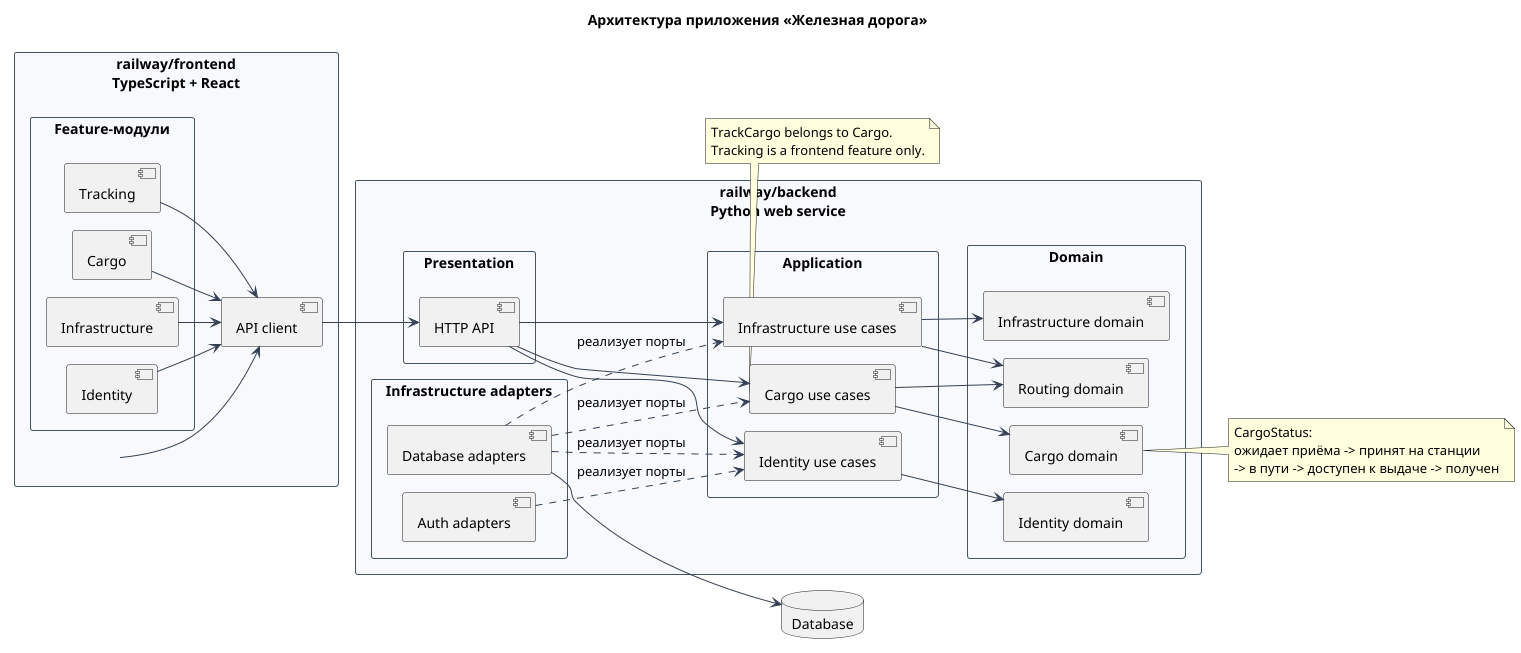

The diagram above was rendered by PlantUML. Its source (embedded in the PNG):
@startuml
!pragma layout smetana
title Архитектура приложения «Железная дорога»

left to right direction
skinparam linetype ortho
skinparam nodesep 70
skinparam ranksep 80
skinparam packageStyle rectangle
skinparam shadowing false
skinparam defaultFontName Arial
skinparam ArrowColor #344054
skinparam PackageBorderColor #455468
skinparam PackageBackgroundColor #F7F9FC

package "railway/frontend\nTypeScript + React" as frontend {
  package "Feature-модули" {
    [Identity]
    [Infrastructure]
    [Cargo]
    [Tracking] as TrackingFeature
  }
  [API client]
}

package "railway/backend\nPython web service" as backend {
  package "Presentation" {
    [HTTP API]
  }

  package "Application" {
    [Identity use cases]
    [Infrastructure use cases]
    [Cargo use cases]
  }

  package "Domain" {
    [Identity domain]
    [Infrastructure domain]
    [Routing domain]
    [Cargo domain]
  }

  package "Infrastructure adapters" {
    [Database adapters]
    [Auth adapters]
  }
}

database "Database" as db

frontend --> [API client]
[Identity] --> [API client]
[Infrastructure] --> [API client]
[Cargo] --> [API client]
TrackingFeature --> [API client]
[API client] --> [HTTP API]
[HTTP API] --> [Identity use cases]
[HTTP API] --> [Infrastructure use cases]
[HTTP API] --> [Cargo use cases]

[Identity use cases] --> [Identity domain]
[Infrastructure use cases] --> [Infrastructure domain]
[Infrastructure use cases] --> [Routing domain]
[Cargo use cases] --> [Cargo domain]
[Cargo use cases] --> [Routing domain]

[Database adapters] ..> [Identity use cases] : реализует порты
[Database adapters] ..> [Infrastructure use cases] : реализует порты
[Database adapters] ..> [Cargo use cases] : реализует порты
[Auth adapters] ..> [Identity use cases] : реализует порты
[Database adapters] --> db

note right of [Cargo domain]
CargoStatus:
ожидает приёма -> принят на станции
-> в пути -> доступен к выдаче -> получен
end note

note bottom of [Cargo use cases]
TrackCargo belongs to Cargo.
Tracking is a frontend feature only.
end note

@enduml